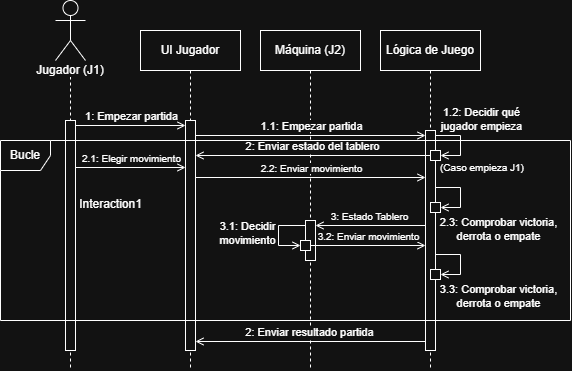

The diagram above was exported from draw.io. Its source (the exported page's mxGraphModel, read from the mxfile embedded in the PNG):
<mxGraphModel dx="873" dy="624" grid="1" gridSize="10" guides="1" tooltips="1" connect="1" arrows="1" fold="1" page="1" pageScale="1" pageWidth="1169" pageHeight="827" math="0" shadow="0">
  <root>
    <mxCell id="0" />
    <mxCell id="1" parent="0" />
    <mxCell id="fg_hyCTc4bR9PKc5q-nf-1" parent="1" style="shape=umlLifeline;perimeter=lifelinePerimeter;whiteSpace=wrap;html=1;container=1;dropTarget=0;collapsible=0;recursiveResize=0;outlineConnect=0;portConstraint=eastwest;newEdgeStyle={&quot;edgeStyle&quot;:&quot;elbowEdgeStyle&quot;,&quot;elbow&quot;:&quot;vertical&quot;,&quot;curved&quot;:0,&quot;rounded&quot;:0};" value="UI Jugador" vertex="1">
      <mxGeometry height="340" width="100" x="410" y="140" as="geometry" />
    </mxCell>
    <mxCell id="fg_hyCTc4bR9PKc5q-nf-2" parent="fg_hyCTc4bR9PKc5q-nf-1" style="html=1;points=[[0,0,0,0,5],[0,1,0,0,-5],[1,0,0,0,5],[1,1,0,0,-5]];perimeter=orthogonalPerimeter;outlineConnect=0;targetShapes=umlLifeline;portConstraint=eastwest;newEdgeStyle={&quot;curved&quot;:0,&quot;rounded&quot;:0};fillColor=default;" value="" vertex="1">
      <mxGeometry height="230" width="10" x="45" y="90" as="geometry" />
    </mxCell>
    <mxCell id="fg_hyCTc4bR9PKc5q-nf-12" parent="1" style="shape=umlLifeline;perimeter=lifelinePerimeter;whiteSpace=wrap;html=1;container=1;dropTarget=0;collapsible=0;recursiveResize=0;outlineConnect=0;portConstraint=eastwest;newEdgeStyle={&quot;edgeStyle&quot;:&quot;elbowEdgeStyle&quot;,&quot;elbow&quot;:&quot;vertical&quot;,&quot;curved&quot;:0,&quot;rounded&quot;:0};" value="Máquina (J2)" vertex="1">
      <mxGeometry height="340" width="100" x="530" y="140" as="geometry" />
    </mxCell>
    <mxCell id="fg_hyCTc4bR9PKc5q-nf-13" parent="fg_hyCTc4bR9PKc5q-nf-12" style="html=1;points=[[0,0,0,0,5],[0,1,0,0,-5],[1,0,0,0,5],[1,1,0,0,-5]];perimeter=orthogonalPerimeter;outlineConnect=0;targetShapes=umlLifeline;portConstraint=eastwest;newEdgeStyle={&quot;curved&quot;:0,&quot;rounded&quot;:0};" value="" vertex="1">
      <mxGeometry height="40" width="10" x="45" y="190" as="geometry" />
    </mxCell>
    <mxCell id="fg_hyCTc4bR9PKc5q-nf-14" parent="1" style="shape=umlActor;verticalLabelPosition=bottom;verticalAlign=top;html=1;" value="" vertex="1">
      <mxGeometry height="60" width="30" x="325" y="110" as="geometry" />
    </mxCell>
    <mxCell id="fg_hyCTc4bR9PKc5q-nf-19" parent="1" style="shape=umlLifeline;perimeter=lifelinePerimeter;whiteSpace=wrap;html=1;container=1;dropTarget=0;collapsible=0;recursiveResize=0;outlineConnect=0;portConstraint=eastwest;newEdgeStyle={&quot;edgeStyle&quot;:&quot;elbowEdgeStyle&quot;,&quot;elbow&quot;:&quot;vertical&quot;,&quot;curved&quot;:0,&quot;rounded&quot;:0};size=0;" value="&lt;span style=&quot;background-color: light-dark(#ffffff, var(--ge-dark-color, #121212));&quot;&gt;Jugador (J1)&lt;/span&gt;" vertex="1">
      <mxGeometry height="300" width="100" x="290" y="180" as="geometry" />
    </mxCell>
    <mxCell id="fg_hyCTc4bR9PKc5q-nf-20" parent="fg_hyCTc4bR9PKc5q-nf-19" style="html=1;points=[[0,0,0,0,5],[0,1,0,0,-5],[1,0,0,0,5],[1,1,0,0,-5]];perimeter=orthogonalPerimeter;outlineConnect=0;targetShapes=umlLifeline;portConstraint=eastwest;newEdgeStyle={&quot;curved&quot;:0,&quot;rounded&quot;:0};" value="" vertex="1">
      <mxGeometry height="230" width="10" x="45" y="50" as="geometry" />
    </mxCell>
    <mxCell id="JlyGrm7Pw1j7JAJ7eoR0-1" parent="1" style="shape=umlLifeline;perimeter=lifelinePerimeter;whiteSpace=wrap;html=1;container=1;dropTarget=0;collapsible=0;recursiveResize=0;outlineConnect=0;portConstraint=eastwest;newEdgeStyle={&quot;edgeStyle&quot;:&quot;elbowEdgeStyle&quot;,&quot;elbow&quot;:&quot;vertical&quot;,&quot;curved&quot;:0,&quot;rounded&quot;:0};" value="Lógica de Juego" vertex="1">
      <mxGeometry height="340" width="100" x="650" y="140" as="geometry" />
    </mxCell>
    <mxCell id="JlyGrm7Pw1j7JAJ7eoR0-2" parent="JlyGrm7Pw1j7JAJ7eoR0-1" style="html=1;points=[[0,0,0,0,5],[0,1,0,0,-5],[1,0,0,0,5],[1,1,0,0,-5]];perimeter=orthogonalPerimeter;outlineConnect=0;targetShapes=umlLifeline;portConstraint=eastwest;newEdgeStyle={&quot;curved&quot;:0,&quot;rounded&quot;:0};" value="" vertex="1">
      <mxGeometry height="220" width="10" x="45" y="100" as="geometry" />
    </mxCell>
    <mxCell id="JlyGrm7Pw1j7JAJ7eoR0-3" edge="1" parent="1" source="fg_hyCTc4bR9PKc5q-nf-20" style="html=1;verticalAlign=bottom;labelBackgroundColor=none;endArrow=open;endFill=0;rounded=0;exitX=1;exitY=0;exitDx=0;exitDy=5;exitPerimeter=0;entryX=0;entryY=0;entryDx=0;entryDy=5;entryPerimeter=0;" target="fg_hyCTc4bR9PKc5q-nf-2" value="1: Empezar partida">
      <mxGeometry relative="1" width="160" as="geometry">
        <mxPoint x="570" y="290" as="sourcePoint" />
        <mxPoint x="730" y="290" as="targetPoint" />
      </mxGeometry>
    </mxCell>
    <mxCell id="NRyxV8TNJwbOeVv7qcTH-1" edge="1" parent="1" source="fg_hyCTc4bR9PKc5q-nf-2" style="html=1;verticalAlign=bottom;labelBackgroundColor=none;endArrow=open;endFill=0;rounded=0;entryX=0;entryY=0;entryDx=0;entryDy=5;entryPerimeter=0;" target="JlyGrm7Pw1j7JAJ7eoR0-2" value="&lt;span style=&quot;background-color: light-dark(#ffffff, var(--ge-dark-color, #121212));&quot;&gt;1.1: Empezar partida&lt;/span&gt;">
      <mxGeometry relative="1" width="160" as="geometry">
        <mxPoint x="520" y="270" as="sourcePoint" />
        <mxPoint x="720" y="290" as="targetPoint" />
      </mxGeometry>
    </mxCell>
    <mxCell id="NRyxV8TNJwbOeVv7qcTH-2" parent="1" style="html=1;rounded=0;absoluteArcSize=1;arcSize=10;whiteSpace=wrap;" value="" vertex="1">
      <mxGeometry height="10" width="10" x="700" y="260" as="geometry" />
    </mxCell>
    <mxCell id="NRyxV8TNJwbOeVv7qcTH-3" edge="1" parent="1" source="JlyGrm7Pw1j7JAJ7eoR0-2" style="endArrow=open;html=1;rounded=0;align=center;verticalAlign=top;endFill=0;labelBackgroundColor=none;endSize=6;curved=0;entryX=1;entryY=0.5;entryDx=0;entryDy=0;" target="NRyxV8TNJwbOeVv7qcTH-2" value="">
      <mxGeometry relative="1" as="geometry">
        <Array as="points">
          <mxPoint x="730" y="245" />
          <mxPoint x="730" y="265" />
        </Array>
        <mxPoint x="705" y="244.64" as="sourcePoint" />
        <mxPoint x="780" y="280" as="targetPoint" />
      </mxGeometry>
    </mxCell>
    <mxCell id="NRyxV8TNJwbOeVv7qcTH-5" connectable="0" parent="NRyxV8TNJwbOeVv7qcTH-3" style="edgeLabel;html=1;align=center;verticalAlign=middle;resizable=0;points=[];" value="1.2: Decidir qué&lt;div&gt;jugador empieza&lt;/div&gt;" vertex="1">
      <mxGeometry relative="1" x="-0.0872" y="-1" as="geometry">
        <mxPoint x="21" y="-22" as="offset" />
      </mxGeometry>
    </mxCell>
    <mxCell id="NRyxV8TNJwbOeVv7qcTH-6" parent="1" style="text;html=1;whiteSpace=wrap;strokeColor=none;fillColor=none;align=center;verticalAlign=middle;rounded=0;fontSize=10;" value="(Caso empieza J1)" vertex="1">
      <mxGeometry height="10" width="90" x="707" y="272" as="geometry" />
    </mxCell>
    <mxCell id="NRyxV8TNJwbOeVv7qcTH-7" edge="1" parent="1" source="NRyxV8TNJwbOeVv7qcTH-2" style="html=1;verticalAlign=bottom;labelBackgroundColor=none;endArrow=open;endFill=0;rounded=0;exitX=0;exitY=0.5;exitDx=0;exitDy=0;" target="fg_hyCTc4bR9PKc5q-nf-2" value="&lt;span style=&quot;background-color: light-dark(#ffffff, var(--ge-dark-color, #121212));&quot;&gt;2: Enviar estado del tablero&lt;/span&gt;">
      <mxGeometry relative="1" width="160" as="geometry">
        <mxPoint x="690" y="264.71" as="sourcePoint" />
        <mxPoint x="465" y="264.71" as="targetPoint" />
      </mxGeometry>
    </mxCell>
    <mxCell id="NRyxV8TNJwbOeVv7qcTH-11" edge="1" parent="1" style="html=1;verticalAlign=bottom;labelBackgroundColor=none;endArrow=open;endFill=0;rounded=0;" value="&lt;font style=&quot;font-size: 10px;&quot;&gt;2.1: Elegir movimiento&lt;/font&gt;">
      <mxGeometry relative="1" width="160" as="geometry">
        <mxPoint x="345" y="277" as="sourcePoint" />
        <mxPoint x="455" y="277" as="targetPoint" />
      </mxGeometry>
    </mxCell>
    <mxCell id="NRyxV8TNJwbOeVv7qcTH-12" edge="1" parent="1" style="html=1;verticalAlign=bottom;labelBackgroundColor=none;endArrow=open;endFill=0;rounded=0;" target="JlyGrm7Pw1j7JAJ7eoR0-2" value="&lt;font style=&quot;font-size: 10px; background-color: light-dark(#ffffff, var(--ge-dark-color, #121212));&quot;&gt;2.2: Enviar movimiento&lt;/font&gt;">
      <mxGeometry relative="1" width="160" as="geometry">
        <mxPoint x="465" y="287" as="sourcePoint" />
        <mxPoint x="610" y="320" as="targetPoint" />
      </mxGeometry>
    </mxCell>
    <mxCell id="NRyxV8TNJwbOeVv7qcTH-13" edge="1" parent="1" style="html=1;verticalAlign=bottom;labelBackgroundColor=none;endArrow=open;endFill=0;rounded=0;entryX=1;entryY=0;entryDx=0;entryDy=5;entryPerimeter=0;spacingTop=0;" target="fg_hyCTc4bR9PKc5q-nf-13" value="&lt;span style=&quot;background-color: light-dark(#ffffff, var(--ge-dark-color, #121212));&quot;&gt;&lt;font style=&quot;font-size: 10px;&quot;&gt;3: Estado Tablero&lt;/font&gt;&lt;/span&gt;">
      <mxGeometry relative="1" width="160" as="geometry">
        <mxPoint x="695" y="335" as="sourcePoint" />
        <mxPoint x="620" y="340" as="targetPoint" />
      </mxGeometry>
    </mxCell>
    <mxCell id="NRyxV8TNJwbOeVv7qcTH-14" edge="1" parent="1" source="NRyxV8TNJwbOeVv7qcTH-17" style="html=1;verticalAlign=bottom;labelBackgroundColor=none;endArrow=open;endFill=0;rounded=0;exitX=1;exitY=0.5;exitDx=0;exitDy=0;" value="&lt;font style=&quot;font-size: 10px; background-color: light-dark(#ffffff, var(--ge-dark-color, #121212));&quot;&gt;3.2: Enviar movimiento&lt;/font&gt;">
      <mxGeometry relative="1" width="160" as="geometry">
        <mxPoint x="585" y="355" as="sourcePoint" />
        <mxPoint x="695" y="355" as="targetPoint" />
      </mxGeometry>
    </mxCell>
    <mxCell id="NRyxV8TNJwbOeVv7qcTH-15" edge="1" parent="1" style="endArrow=open;html=1;rounded=0;align=center;verticalAlign=top;endFill=0;labelBackgroundColor=none;endSize=6;curved=0;entryX=0;entryY=0.5;entryDx=0;entryDy=0;" value="">
      <mxGeometry relative="1" as="geometry">
        <Array as="points">
          <mxPoint x="548" y="335" />
          <mxPoint x="548" y="355" />
        </Array>
        <mxPoint x="575" y="335" as="sourcePoint" />
        <mxPoint x="570" y="355" as="targetPoint" />
      </mxGeometry>
    </mxCell>
    <mxCell id="NRyxV8TNJwbOeVv7qcTH-16" connectable="0" parent="NRyxV8TNJwbOeVv7qcTH-15" style="edgeLabel;html=1;align=center;verticalAlign=middle;resizable=0;points=[];" value="3.1: Decidir&lt;div&gt;movimiento&lt;/div&gt;" vertex="1">
      <mxGeometry relative="1" x="-0.0872" y="-1" as="geometry">
        <mxPoint x="-31" y="3" as="offset" />
      </mxGeometry>
    </mxCell>
    <mxCell id="NRyxV8TNJwbOeVv7qcTH-17" parent="1" style="html=1;rounded=0;absoluteArcSize=1;arcSize=10;whiteSpace=wrap;" value="" vertex="1">
      <mxGeometry height="10" width="10" x="570" y="350" as="geometry" />
    </mxCell>
    <mxCell id="WroCBdPpG6ez47b_FVzQ-3" parent="1" style="html=1;rounded=0;absoluteArcSize=1;arcSize=10;whiteSpace=wrap;" value="" vertex="1">
      <mxGeometry height="10" width="10" x="700" y="312" as="geometry" />
    </mxCell>
    <mxCell id="WroCBdPpG6ez47b_FVzQ-4" edge="1" parent="1" style="endArrow=open;html=1;rounded=0;align=center;verticalAlign=top;endFill=0;labelBackgroundColor=none;endSize=6;curved=0;entryX=1;entryY=0.5;entryDx=0;entryDy=0;" target="WroCBdPpG6ez47b_FVzQ-3" value="">
      <mxGeometry relative="1" as="geometry">
        <Array as="points">
          <mxPoint x="730" y="297" />
          <mxPoint x="730" y="317" />
        </Array>
        <mxPoint x="705" y="297" as="sourcePoint" />
        <mxPoint x="780" y="332" as="targetPoint" />
      </mxGeometry>
    </mxCell>
    <mxCell id="WroCBdPpG6ez47b_FVzQ-5" connectable="0" parent="WroCBdPpG6ez47b_FVzQ-4" style="edgeLabel;html=1;align=center;verticalAlign=middle;resizable=0;points=[];" value="2.3: Comprobar victoria,&lt;div&gt;derrota o empate&lt;/div&gt;" vertex="1">
      <mxGeometry relative="1" x="-0.0872" y="-1" as="geometry">
        <mxPoint x="38" y="36" as="offset" />
      </mxGeometry>
    </mxCell>
    <mxCell id="WroCBdPpG6ez47b_FVzQ-6" parent="1" style="html=1;rounded=0;absoluteArcSize=1;arcSize=10;whiteSpace=wrap;" value="" vertex="1">
      <mxGeometry height="10" width="10" x="700" y="379" as="geometry" />
    </mxCell>
    <mxCell id="WroCBdPpG6ez47b_FVzQ-7" edge="1" parent="1" style="endArrow=open;html=1;rounded=0;align=center;verticalAlign=top;endFill=0;labelBackgroundColor=none;endSize=6;curved=0;entryX=1;entryY=0.5;entryDx=0;entryDy=0;" target="WroCBdPpG6ez47b_FVzQ-6" value="">
      <mxGeometry relative="1" as="geometry">
        <Array as="points">
          <mxPoint x="730" y="364" />
          <mxPoint x="730" y="384" />
        </Array>
        <mxPoint x="705" y="364" as="sourcePoint" />
        <mxPoint x="780" y="399" as="targetPoint" />
      </mxGeometry>
    </mxCell>
    <mxCell id="WroCBdPpG6ez47b_FVzQ-8" connectable="0" parent="WroCBdPpG6ez47b_FVzQ-7" style="edgeLabel;html=1;align=center;verticalAlign=middle;resizable=0;points=[];" value="3.3: Comprobar victoria,&lt;div&gt;derrota o empate&lt;/div&gt;" vertex="1">
      <mxGeometry relative="1" x="-0.0872" y="-1" as="geometry">
        <mxPoint x="38" y="36" as="offset" />
      </mxGeometry>
    </mxCell>
    <mxCell id="WroCBdPpG6ez47b_FVzQ-17" parent="1" style="shape=umlFrame;whiteSpace=wrap;html=1;pointerEvents=0;recursiveResize=0;container=1;collapsible=0;width=50;" value="Bucle" vertex="1">
      <mxGeometry height="180" width="570" x="270" y="250" as="geometry" />
    </mxCell>
    <mxCell id="WroCBdPpG6ez47b_FVzQ-18" parent="WroCBdPpG6ez47b_FVzQ-17" style="text;align=center;html=1;" value="Interaction1" vertex="1">
      <mxGeometry height="20" relative="1" width="100" as="geometry">
        <mxPoint x="60" y="50" as="offset" />
      </mxGeometry>
    </mxCell>
    <mxCell id="WroCBdPpG6ez47b_FVzQ-19" edge="1" parent="1" style="html=1;verticalAlign=bottom;labelBackgroundColor=none;endArrow=open;endFill=0;rounded=0;" value="&lt;span style=&quot;background-color: light-dark(#ffffff, var(--ge-dark-color, #121212));&quot;&gt;2: Enviar resultado partida&lt;/span&gt;">
      <mxGeometry relative="1" width="160" as="geometry">
        <mxPoint x="695" y="451" as="sourcePoint" />
        <mxPoint x="465" y="451" as="targetPoint" />
      </mxGeometry>
    </mxCell>
  </root>
</mxGraphModel>